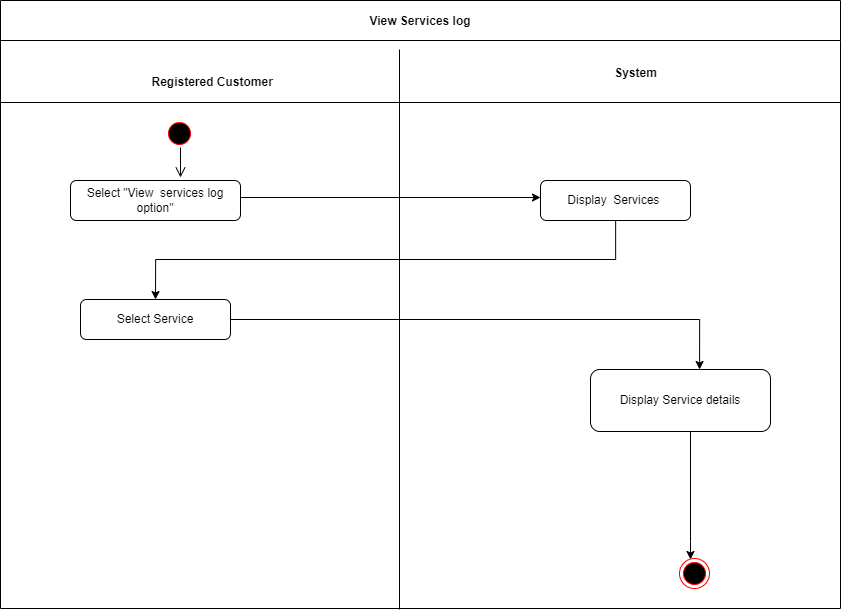

The diagram above was exported from draw.io. Its source (the exported page's mxGraphModel, read from the mxfile embedded in the PNG):
<mxGraphModel dx="2966" dy="-12553" grid="1" gridSize="10" guides="1" tooltips="1" connect="1" arrows="1" fold="1" page="1" pageScale="1" pageWidth="1169" pageHeight="826" background="none" math="0" shadow="0">
  <root>
    <mxCell id="0" />
    <mxCell id="1" parent="0" />
    <mxCell id="5-uPIVRnySGVN_EPVa7A-286" value="View Services log" style="swimlane;startSize=40;" vertex="1" parent="1">
      <mxGeometry x="10" y="14050" width="840" height="608" as="geometry" />
    </mxCell>
    <mxCell id="5-uPIVRnySGVN_EPVa7A-287" style="edgeStyle=orthogonalEdgeStyle;rounded=0;orthogonalLoop=1;jettySize=auto;html=1;entryX=0;entryY=0.5;entryDx=0;entryDy=0;" edge="1" parent="5-uPIVRnySGVN_EPVa7A-286">
      <mxGeometry relative="1" as="geometry">
        <mxPoint x="240" y="197" as="sourcePoint" />
        <mxPoint x="540" y="197" as="targetPoint" />
      </mxGeometry>
    </mxCell>
    <mxCell id="5-uPIVRnySGVN_EPVa7A-288" value="" style="edgeStyle=orthogonalEdgeStyle;html=1;verticalAlign=bottom;endArrow=open;endSize=8;rounded=0;entryX=0.5;entryY=0;entryDx=0;entryDy=0;" edge="1" parent="5-uPIVRnySGVN_EPVa7A-286">
      <mxGeometry relative="1" as="geometry">
        <mxPoint x="180" y="177" as="targetPoint" />
        <mxPoint x="180" y="147" as="sourcePoint" />
      </mxGeometry>
    </mxCell>
    <mxCell id="5-uPIVRnySGVN_EPVa7A-289" value="" style="endArrow=none;html=1;rounded=0;" edge="1" parent="5-uPIVRnySGVN_EPVa7A-286">
      <mxGeometry width="50" height="50" relative="1" as="geometry">
        <mxPoint y="102" as="sourcePoint" />
        <mxPoint x="840" y="102" as="targetPoint" />
      </mxGeometry>
    </mxCell>
    <mxCell id="5-uPIVRnySGVN_EPVa7A-290" value="Registered Customer &amp;nbsp;" style="text;html=1;align=center;verticalAlign=middle;resizable=0;points=[];autosize=1;fontStyle=1;" vertex="1" parent="5-uPIVRnySGVN_EPVa7A-286">
      <mxGeometry x="140" y="67" width="150" height="30" as="geometry" />
    </mxCell>
    <mxCell id="5-uPIVRnySGVN_EPVa7A-291" value="&lt;b&gt;System&lt;/b&gt;" style="text;html=1;align=center;verticalAlign=middle;resizable=0;points=[];autosize=1;" vertex="1" parent="5-uPIVRnySGVN_EPVa7A-286">
      <mxGeometry x="600" y="58" width="70" height="30" as="geometry" />
    </mxCell>
    <mxCell id="5-uPIVRnySGVN_EPVa7A-292" value="Select &quot;View&amp;nbsp; services log option&quot;" style="rounded=1;whiteSpace=wrap;html=1;" vertex="1" parent="5-uPIVRnySGVN_EPVa7A-286">
      <mxGeometry x="70" y="180" width="170" height="40" as="geometry" />
    </mxCell>
    <mxCell id="5-uPIVRnySGVN_EPVa7A-293" style="edgeStyle=orthogonalEdgeStyle;rounded=0;orthogonalLoop=1;jettySize=auto;html=1;entryX=0.5;entryY=0;entryDx=0;entryDy=0;" edge="1" parent="5-uPIVRnySGVN_EPVa7A-286" source="5-uPIVRnySGVN_EPVa7A-294">
      <mxGeometry relative="1" as="geometry">
        <Array as="points">
          <mxPoint x="615" y="259" />
          <mxPoint x="155" y="259" />
        </Array>
        <mxPoint x="155" y="299" as="targetPoint" />
      </mxGeometry>
    </mxCell>
    <mxCell id="5-uPIVRnySGVN_EPVa7A-294" value="Display&amp;nbsp; Services&amp;nbsp;" style="rounded=1;whiteSpace=wrap;html=1;" vertex="1" parent="5-uPIVRnySGVN_EPVa7A-286">
      <mxGeometry x="540" y="180" width="150" height="40" as="geometry" />
    </mxCell>
    <mxCell id="5-uPIVRnySGVN_EPVa7A-295" style="edgeStyle=orthogonalEdgeStyle;rounded=0;orthogonalLoop=1;jettySize=auto;html=1;entryX=0.606;entryY=0;entryDx=0;entryDy=0;entryPerimeter=0;" edge="1" parent="5-uPIVRnySGVN_EPVa7A-286" source="5-uPIVRnySGVN_EPVa7A-296" target="5-uPIVRnySGVN_EPVa7A-297">
      <mxGeometry relative="1" as="geometry" />
    </mxCell>
    <mxCell id="5-uPIVRnySGVN_EPVa7A-296" value="Select Service" style="rounded=1;whiteSpace=wrap;html=1;" vertex="1" parent="5-uPIVRnySGVN_EPVa7A-286">
      <mxGeometry x="80" y="299" width="150" height="40" as="geometry" />
    </mxCell>
    <mxCell id="5-uPIVRnySGVN_EPVa7A-297" value="Display Service details" style="rounded=1;whiteSpace=wrap;html=1;" vertex="1" parent="5-uPIVRnySGVN_EPVa7A-286">
      <mxGeometry x="590" y="369" width="180" height="62" as="geometry" />
    </mxCell>
    <mxCell id="5-uPIVRnySGVN_EPVa7A-298" style="edgeStyle=orthogonalEdgeStyle;rounded=0;orthogonalLoop=1;jettySize=auto;html=1;" edge="1" parent="5-uPIVRnySGVN_EPVa7A-286" source="5-uPIVRnySGVN_EPVa7A-297">
      <mxGeometry relative="1" as="geometry">
        <mxPoint x="690" y="559" as="targetPoint" />
        <Array as="points">
          <mxPoint x="690" y="541" />
        </Array>
      </mxGeometry>
    </mxCell>
    <mxCell id="5-uPIVRnySGVN_EPVa7A-299" value="" style="ellipse;html=1;shape=endState;fillColor=#000000;strokeColor=#ff0000;" vertex="1" parent="5-uPIVRnySGVN_EPVa7A-286">
      <mxGeometry x="679" y="558" width="30" height="30" as="geometry" />
    </mxCell>
    <mxCell id="5-uPIVRnySGVN_EPVa7A-300" value="" style="ellipse;html=1;shape=startState;fillColor=#000000;strokeColor=#ff0000;" vertex="1" parent="5-uPIVRnySGVN_EPVa7A-286">
      <mxGeometry x="164" y="118" width="30" height="30" as="geometry" />
    </mxCell>
    <mxCell id="5-uPIVRnySGVN_EPVa7A-301" value="" style="endArrow=none;html=1;rounded=0;" edge="1" parent="1">
      <mxGeometry width="50" height="50" relative="1" as="geometry">
        <mxPoint x="409" y="14659" as="sourcePoint" />
        <mxPoint x="409" y="14099" as="targetPoint" />
      </mxGeometry>
    </mxCell>
  </root>
</mxGraphModel>